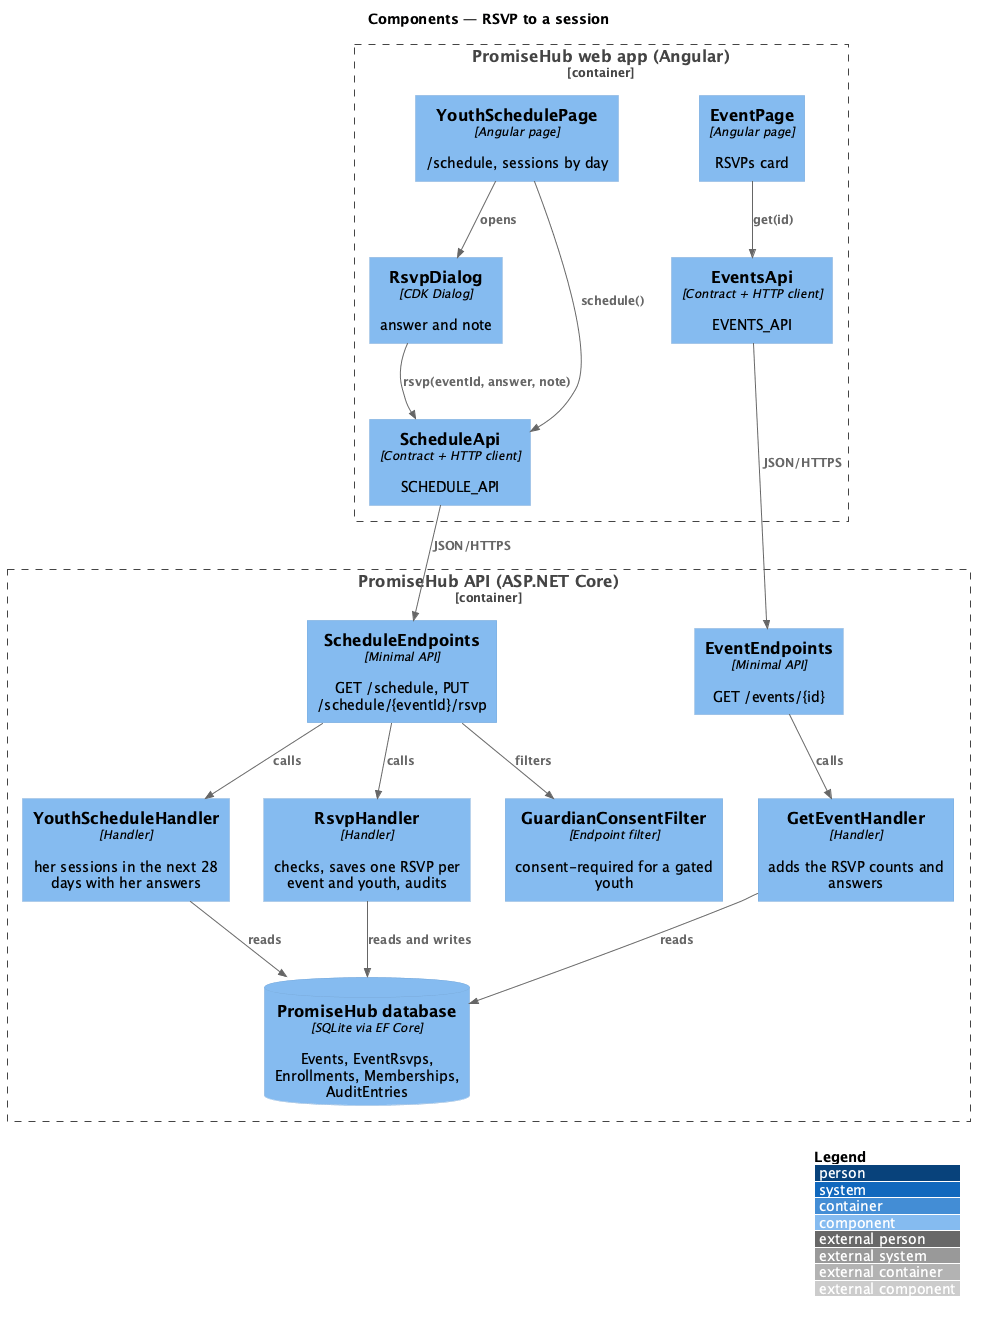

The diagram above was rendered by PlantUML. Its source (embedded in the PNG):
@startuml
!include <C4/C4_Component>
LAYOUT_WITH_LEGEND()
title Components — RSVP to a session
Container_Boundary(web, "PromiseHub web app (Angular)") {
  Component(sched, "YouthSchedulePage", "Angular page", "/schedule, sessions by day")
  Component(dlg, "RsvpDialog", "CDK Dialog", "answer and note")
  Component(event, "EventPage", "Angular page", "RSVPs card")
  Component(sapi, "ScheduleApi", "Contract + HTTP client", "SCHEDULE_API")
  Component(eapi, "EventsApi", "Contract + HTTP client", "EVENTS_API")
}
Container_Boundary(api, "PromiseHub API (ASP.NET Core)") {
  Component(sep, "ScheduleEndpoints", "Minimal API", "GET /schedule, PUT /schedule/{eventId}/rsvp")
  Component(eep, "EventEndpoints", "Minimal API", "GET /events/{id}")
  Component(sh, "YouthScheduleHandler", "Handler", "her sessions in the next 28 days with her answers")
  Component(rh, "RsvpHandler", "Handler", "checks, saves one RSVP per event and youth, audits")
  Component(gh, "GetEventHandler", "Handler", "adds the RSVP counts and answers")
  Component(gate, "GuardianConsentFilter", "Endpoint filter", "consent-required for a gated youth")
  ComponentDb(db, "PromiseHub database", "SQLite via EF Core", "Events, EventRsvps, Enrollments, Memberships, AuditEntries")
}
Rel(sched, dlg, "opens")
Rel(sched, sapi, "schedule()")
Rel(dlg, sapi, "rsvp(eventId, answer, note)")
Rel(event, eapi, "get(id)")
Rel(sapi, sep, "JSON/HTTPS")
Rel(eapi, eep, "JSON/HTTPS")
Rel(sep, gate, "filters")
Rel(sep, sh, "calls")
Rel(sep, rh, "calls")
Rel(eep, gh, "calls")
Rel(sh, db, "reads")
Rel(rh, db, "reads and writes")
Rel(gh, db, "reads")
@enduml